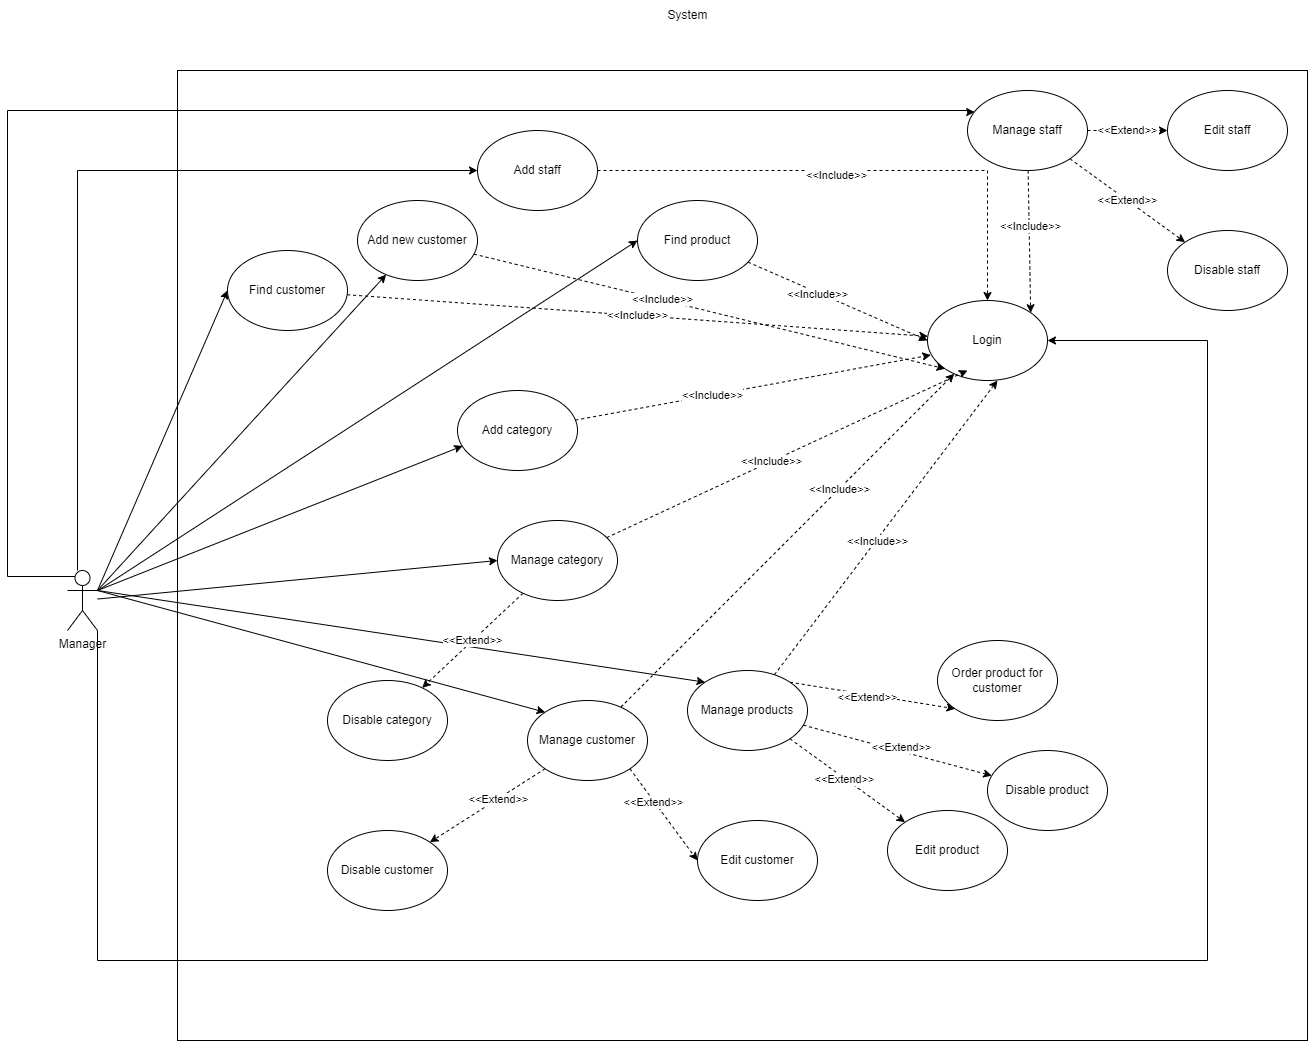

The diagram above was exported from draw.io. Its source (the exported page's mxGraphModel, read from the mxfile embedded in the PNG):
<mxGraphModel dx="653" dy="936" grid="1" gridSize="10" guides="1" tooltips="1" connect="1" arrows="1" fold="1" page="1" pageScale="1" pageWidth="827" pageHeight="1169" math="0" shadow="0">
  <root>
    <mxCell id="0" />
    <mxCell id="1" parent="0" />
    <mxCell id="mV4ZvRMFwqIA54JgpcX2-2" style="edgeStyle=orthogonalEdgeStyle;rounded=0;orthogonalLoop=1;jettySize=auto;html=1;entryX=0.5;entryY=1;entryDx=0;entryDy=0;" edge="1" parent="1">
      <mxGeometry relative="1" as="geometry">
        <mxPoint x="505" y="369.9999999999998" as="sourcePoint" />
        <Array as="points">
          <mxPoint x="505" y="660" />
          <mxPoint x="1360" y="660" />
        </Array>
      </mxGeometry>
    </mxCell>
    <mxCell id="mV4ZvRMFwqIA54JgpcX2-48" value="" style="rounded=0;whiteSpace=wrap;html=1;" vertex="1" parent="1">
      <mxGeometry x="1010" y="260" width="1130" height="970" as="geometry" />
    </mxCell>
    <mxCell id="mV4ZvRMFwqIA54JgpcX2-49" style="edgeStyle=orthogonalEdgeStyle;rounded=0;orthogonalLoop=1;jettySize=auto;html=1;entryX=0.5;entryY=1;entryDx=0;entryDy=0;" edge="1" parent="1">
      <mxGeometry relative="1" as="geometry">
        <mxPoint x="1065" y="769.9999999999998" as="sourcePoint" />
        <Array as="points">
          <mxPoint x="1065" y="1060" />
          <mxPoint x="1920" y="1060" />
        </Array>
      </mxGeometry>
    </mxCell>
    <mxCell id="mV4ZvRMFwqIA54JgpcX2-50" value="System" style="text;html=1;align=center;verticalAlign=middle;resizable=0;points=[];autosize=1;strokeColor=none;fillColor=none;" vertex="1" parent="1">
      <mxGeometry x="1490" y="190" width="60" height="30" as="geometry" />
    </mxCell>
    <mxCell id="mV4ZvRMFwqIA54JgpcX2-51" style="rounded=0;orthogonalLoop=1;jettySize=auto;html=1;entryX=0;entryY=0.5;entryDx=0;entryDy=0;" edge="1" parent="1" source="mV4ZvRMFwqIA54JgpcX2-58" target="mV4ZvRMFwqIA54JgpcX2-81">
      <mxGeometry relative="1" as="geometry" />
    </mxCell>
    <mxCell id="mV4ZvRMFwqIA54JgpcX2-52" style="rounded=0;orthogonalLoop=1;jettySize=auto;html=1;exitX=1;exitY=0.3333333333333333;exitDx=0;exitDy=0;exitPerimeter=0;entryX=0;entryY=0.5;entryDx=0;entryDy=0;" edge="1" parent="1" source="mV4ZvRMFwqIA54JgpcX2-58" target="mV4ZvRMFwqIA54JgpcX2-68">
      <mxGeometry relative="1" as="geometry" />
    </mxCell>
    <mxCell id="mV4ZvRMFwqIA54JgpcX2-53" style="rounded=0;orthogonalLoop=1;jettySize=auto;html=1;exitX=1;exitY=0.3333333333333333;exitDx=0;exitDy=0;exitPerimeter=0;entryX=0;entryY=0;entryDx=0;entryDy=0;" edge="1" parent="1" source="mV4ZvRMFwqIA54JgpcX2-58" target="mV4ZvRMFwqIA54JgpcX2-66">
      <mxGeometry relative="1" as="geometry" />
    </mxCell>
    <mxCell id="mV4ZvRMFwqIA54JgpcX2-54" style="rounded=0;orthogonalLoop=1;jettySize=auto;html=1;exitX=1;exitY=0.3333333333333333;exitDx=0;exitDy=0;exitPerimeter=0;entryX=0;entryY=0;entryDx=0;entryDy=0;" edge="1" parent="1" source="mV4ZvRMFwqIA54JgpcX2-58" target="mV4ZvRMFwqIA54JgpcX2-78">
      <mxGeometry relative="1" as="geometry" />
    </mxCell>
    <mxCell id="mV4ZvRMFwqIA54JgpcX2-55" style="rounded=0;orthogonalLoop=1;jettySize=auto;html=1;entryX=0;entryY=0.5;entryDx=0;entryDy=0;" edge="1" parent="1" source="mV4ZvRMFwqIA54JgpcX2-58" target="mV4ZvRMFwqIA54JgpcX2-92">
      <mxGeometry relative="1" as="geometry" />
    </mxCell>
    <mxCell id="mV4ZvRMFwqIA54JgpcX2-56" style="edgeStyle=orthogonalEdgeStyle;rounded=0;orthogonalLoop=1;jettySize=auto;html=1;entryX=0;entryY=0.5;entryDx=0;entryDy=0;" edge="1" parent="1" source="mV4ZvRMFwqIA54JgpcX2-58" target="mV4ZvRMFwqIA54JgpcX2-102">
      <mxGeometry relative="1" as="geometry">
        <Array as="points">
          <mxPoint x="910" y="360" />
        </Array>
      </mxGeometry>
    </mxCell>
    <mxCell id="mV4ZvRMFwqIA54JgpcX2-57" style="edgeStyle=orthogonalEdgeStyle;rounded=0;orthogonalLoop=1;jettySize=auto;html=1;exitX=0.25;exitY=0.1;exitDx=0;exitDy=0;exitPerimeter=0;entryX=0.06;entryY=0.27;entryDx=0;entryDy=0;entryPerimeter=0;" edge="1" parent="1" source="mV4ZvRMFwqIA54JgpcX2-58" target="mV4ZvRMFwqIA54JgpcX2-107">
      <mxGeometry relative="1" as="geometry">
        <Array as="points">
          <mxPoint x="840" y="766" />
          <mxPoint x="840" y="300" />
          <mxPoint x="1800" y="300" />
          <mxPoint x="1800" y="302" />
        </Array>
      </mxGeometry>
    </mxCell>
    <mxCell id="mV4ZvRMFwqIA54JgpcX2-58" value="Manager" style="shape=umlActor;verticalLabelPosition=bottom;verticalAlign=top;html=1;outlineConnect=0;" vertex="1" parent="1">
      <mxGeometry x="900" y="760" width="30" height="60" as="geometry" />
    </mxCell>
    <mxCell id="mV4ZvRMFwqIA54JgpcX2-59" value="Login" style="ellipse;whiteSpace=wrap;html=1;" vertex="1" parent="1">
      <mxGeometry x="1760" y="490" width="120" height="80" as="geometry" />
    </mxCell>
    <mxCell id="mV4ZvRMFwqIA54JgpcX2-60" style="rounded=0;orthogonalLoop=1;jettySize=auto;html=1;exitX=0;exitY=1;exitDx=0;exitDy=0;entryX=1;entryY=0;entryDx=0;entryDy=0;dashed=1;" edge="1" parent="1" source="mV4ZvRMFwqIA54JgpcX2-66" target="mV4ZvRMFwqIA54JgpcX2-82">
      <mxGeometry relative="1" as="geometry" />
    </mxCell>
    <mxCell id="mV4ZvRMFwqIA54JgpcX2-61" value="&amp;lt;&amp;lt;Extend&amp;gt;&amp;gt;" style="edgeLabel;html=1;align=center;verticalAlign=middle;resizable=0;points=[];" vertex="1" connectable="0" parent="mV4ZvRMFwqIA54JgpcX2-60">
      <mxGeometry x="-0.1824" relative="1" as="geometry">
        <mxPoint as="offset" />
      </mxGeometry>
    </mxCell>
    <mxCell id="mV4ZvRMFwqIA54JgpcX2-62" style="rounded=0;orthogonalLoop=1;jettySize=auto;html=1;exitX=1;exitY=1;exitDx=0;exitDy=0;entryX=0;entryY=0.5;entryDx=0;entryDy=0;dashed=1;" edge="1" parent="1" source="mV4ZvRMFwqIA54JgpcX2-66" target="mV4ZvRMFwqIA54JgpcX2-83">
      <mxGeometry relative="1" as="geometry" />
    </mxCell>
    <mxCell id="mV4ZvRMFwqIA54JgpcX2-63" value="&amp;lt;&amp;lt;Extend&amp;gt;&amp;gt;" style="edgeLabel;html=1;align=center;verticalAlign=middle;resizable=0;points=[];" vertex="1" connectable="0" parent="mV4ZvRMFwqIA54JgpcX2-62">
      <mxGeometry x="-0.306" y="-1" relative="1" as="geometry">
        <mxPoint as="offset" />
      </mxGeometry>
    </mxCell>
    <mxCell id="mV4ZvRMFwqIA54JgpcX2-64" style="rounded=0;orthogonalLoop=1;jettySize=auto;html=1;dashed=1;" edge="1" parent="1" source="mV4ZvRMFwqIA54JgpcX2-66" target="mV4ZvRMFwqIA54JgpcX2-59">
      <mxGeometry relative="1" as="geometry" />
    </mxCell>
    <mxCell id="mV4ZvRMFwqIA54JgpcX2-65" value="&amp;lt;&amp;lt;Include&amp;gt;&amp;gt;" style="edgeLabel;html=1;align=center;verticalAlign=middle;resizable=0;points=[];" vertex="1" connectable="0" parent="mV4ZvRMFwqIA54JgpcX2-64">
      <mxGeometry x="0.31" relative="1" as="geometry">
        <mxPoint as="offset" />
      </mxGeometry>
    </mxCell>
    <mxCell id="mV4ZvRMFwqIA54JgpcX2-66" value="Manage customer" style="ellipse;whiteSpace=wrap;html=1;" vertex="1" parent="1">
      <mxGeometry x="1360" y="890" width="120" height="80" as="geometry" />
    </mxCell>
    <mxCell id="mV4ZvRMFwqIA54JgpcX2-67" value="&amp;lt;&amp;lt;Include&amp;gt;&amp;gt;" style="rounded=0;orthogonalLoop=1;jettySize=auto;html=1;dashed=1;" edge="1" parent="1" source="mV4ZvRMFwqIA54JgpcX2-68" target="mV4ZvRMFwqIA54JgpcX2-59">
      <mxGeometry relative="1" as="geometry" />
    </mxCell>
    <mxCell id="mV4ZvRMFwqIA54JgpcX2-68" value="Find customer" style="ellipse;whiteSpace=wrap;html=1;" vertex="1" parent="1">
      <mxGeometry x="1060" y="440" width="120" height="80" as="geometry" />
    </mxCell>
    <mxCell id="mV4ZvRMFwqIA54JgpcX2-69" style="rounded=0;orthogonalLoop=1;jettySize=auto;html=1;entryX=0;entryY=1;entryDx=0;entryDy=0;dashed=1;" edge="1" parent="1" source="mV4ZvRMFwqIA54JgpcX2-71" target="mV4ZvRMFwqIA54JgpcX2-59">
      <mxGeometry relative="1" as="geometry" />
    </mxCell>
    <mxCell id="mV4ZvRMFwqIA54JgpcX2-70" value="&amp;lt;&amp;lt;Include&amp;gt;&amp;gt;" style="edgeLabel;html=1;align=center;verticalAlign=middle;resizable=0;points=[];" vertex="1" connectable="0" parent="mV4ZvRMFwqIA54JgpcX2-69">
      <mxGeometry x="-0.2069" y="1" relative="1" as="geometry">
        <mxPoint as="offset" />
      </mxGeometry>
    </mxCell>
    <mxCell id="mV4ZvRMFwqIA54JgpcX2-71" value="Add new customer" style="ellipse;whiteSpace=wrap;html=1;" vertex="1" parent="1">
      <mxGeometry x="1190" y="390" width="120" height="80" as="geometry" />
    </mxCell>
    <mxCell id="mV4ZvRMFwqIA54JgpcX2-72" style="rounded=0;orthogonalLoop=1;jettySize=auto;html=1;exitX=1;exitY=0;exitDx=0;exitDy=0;entryX=0;entryY=1;entryDx=0;entryDy=0;dashed=1;" edge="1" parent="1" source="mV4ZvRMFwqIA54JgpcX2-78" target="mV4ZvRMFwqIA54JgpcX2-84">
      <mxGeometry relative="1" as="geometry" />
    </mxCell>
    <mxCell id="mV4ZvRMFwqIA54JgpcX2-73" value="&amp;lt;&amp;lt;Extend&amp;gt;&amp;gt;" style="edgeLabel;html=1;align=center;verticalAlign=middle;resizable=0;points=[];" vertex="1" connectable="0" parent="mV4ZvRMFwqIA54JgpcX2-72">
      <mxGeometry x="-0.063" y="-2" relative="1" as="geometry">
        <mxPoint as="offset" />
      </mxGeometry>
    </mxCell>
    <mxCell id="mV4ZvRMFwqIA54JgpcX2-74" style="rounded=0;orthogonalLoop=1;jettySize=auto;html=1;dashed=1;" edge="1" parent="1" source="mV4ZvRMFwqIA54JgpcX2-78" target="mV4ZvRMFwqIA54JgpcX2-85">
      <mxGeometry relative="1" as="geometry" />
    </mxCell>
    <mxCell id="mV4ZvRMFwqIA54JgpcX2-75" value="&amp;lt;&amp;lt;Extend&amp;gt;&amp;gt;" style="edgeLabel;html=1;align=center;verticalAlign=middle;resizable=0;points=[];" vertex="1" connectable="0" parent="mV4ZvRMFwqIA54JgpcX2-74">
      <mxGeometry x="0.032" y="4" relative="1" as="geometry">
        <mxPoint as="offset" />
      </mxGeometry>
    </mxCell>
    <mxCell id="mV4ZvRMFwqIA54JgpcX2-76" style="rounded=0;orthogonalLoop=1;jettySize=auto;html=1;exitX=1;exitY=1;exitDx=0;exitDy=0;entryX=0;entryY=0;entryDx=0;entryDy=0;dashed=1;" edge="1" parent="1" source="mV4ZvRMFwqIA54JgpcX2-78" target="mV4ZvRMFwqIA54JgpcX2-86">
      <mxGeometry relative="1" as="geometry" />
    </mxCell>
    <mxCell id="mV4ZvRMFwqIA54JgpcX2-77" value="&amp;lt;&amp;lt;Extend&amp;gt;&amp;gt;" style="edgeLabel;html=1;align=center;verticalAlign=middle;resizable=0;points=[];" vertex="1" connectable="0" parent="mV4ZvRMFwqIA54JgpcX2-76">
      <mxGeometry x="-0.0634" y="-1" relative="1" as="geometry">
        <mxPoint as="offset" />
      </mxGeometry>
    </mxCell>
    <mxCell id="mV4ZvRMFwqIA54JgpcX2-78" value="Manage products" style="ellipse;whiteSpace=wrap;html=1;" vertex="1" parent="1">
      <mxGeometry x="1520" y="860" width="120" height="80" as="geometry" />
    </mxCell>
    <mxCell id="mV4ZvRMFwqIA54JgpcX2-79" style="rounded=0;orthogonalLoop=1;jettySize=auto;html=1;entryX=0;entryY=0.5;entryDx=0;entryDy=0;dashed=1;" edge="1" parent="1" source="mV4ZvRMFwqIA54JgpcX2-81" target="mV4ZvRMFwqIA54JgpcX2-59">
      <mxGeometry relative="1" as="geometry" />
    </mxCell>
    <mxCell id="mV4ZvRMFwqIA54JgpcX2-80" value="&amp;lt;&amp;lt;Include&amp;gt;&amp;gt;" style="edgeLabel;html=1;align=center;verticalAlign=middle;resizable=0;points=[];" vertex="1" connectable="0" parent="mV4ZvRMFwqIA54JgpcX2-79">
      <mxGeometry x="-0.2279" y="-2" relative="1" as="geometry">
        <mxPoint as="offset" />
      </mxGeometry>
    </mxCell>
    <mxCell id="mV4ZvRMFwqIA54JgpcX2-81" value="Find product" style="ellipse;whiteSpace=wrap;html=1;" vertex="1" parent="1">
      <mxGeometry x="1470" y="390" width="120" height="80" as="geometry" />
    </mxCell>
    <mxCell id="mV4ZvRMFwqIA54JgpcX2-82" value="Disable customer" style="ellipse;whiteSpace=wrap;html=1;" vertex="1" parent="1">
      <mxGeometry x="1160" y="1020" width="120" height="80" as="geometry" />
    </mxCell>
    <mxCell id="mV4ZvRMFwqIA54JgpcX2-83" value="Edit customer" style="ellipse;whiteSpace=wrap;html=1;" vertex="1" parent="1">
      <mxGeometry x="1530" y="1010" width="120" height="80" as="geometry" />
    </mxCell>
    <mxCell id="mV4ZvRMFwqIA54JgpcX2-84" value="Order product for customer" style="ellipse;whiteSpace=wrap;html=1;" vertex="1" parent="1">
      <mxGeometry x="1770" y="830" width="120" height="80" as="geometry" />
    </mxCell>
    <mxCell id="mV4ZvRMFwqIA54JgpcX2-85" value="Disable product" style="ellipse;whiteSpace=wrap;html=1;" vertex="1" parent="1">
      <mxGeometry x="1820" y="940" width="120" height="80" as="geometry" />
    </mxCell>
    <mxCell id="mV4ZvRMFwqIA54JgpcX2-86" value="Edit product" style="ellipse;whiteSpace=wrap;html=1;" vertex="1" parent="1">
      <mxGeometry x="1720" y="1000" width="120" height="80" as="geometry" />
    </mxCell>
    <mxCell id="mV4ZvRMFwqIA54JgpcX2-87" value="" style="rounded=0;orthogonalLoop=1;jettySize=auto;html=1;exitX=1;exitY=0.3333333333333333;exitDx=0;exitDy=0;exitPerimeter=0;" edge="1" parent="1" source="mV4ZvRMFwqIA54JgpcX2-58" target="mV4ZvRMFwqIA54JgpcX2-71">
      <mxGeometry relative="1" as="geometry">
        <mxPoint x="1030" y="680" as="sourcePoint" />
        <mxPoint x="1220" y="672" as="targetPoint" />
      </mxGeometry>
    </mxCell>
    <mxCell id="mV4ZvRMFwqIA54JgpcX2-88" style="rounded=0;orthogonalLoop=1;jettySize=auto;html=1;entryX=0.583;entryY=1;entryDx=0;entryDy=0;entryPerimeter=0;dashed=1;" edge="1" parent="1" source="mV4ZvRMFwqIA54JgpcX2-78" target="mV4ZvRMFwqIA54JgpcX2-59">
      <mxGeometry relative="1" as="geometry" />
    </mxCell>
    <mxCell id="mV4ZvRMFwqIA54JgpcX2-89" value="&amp;lt;&amp;lt;Include&amp;gt;&amp;gt;" style="edgeLabel;html=1;align=center;verticalAlign=middle;resizable=0;points=[];" vertex="1" connectable="0" parent="mV4ZvRMFwqIA54JgpcX2-88">
      <mxGeometry x="-0.084" y="-1" relative="1" as="geometry">
        <mxPoint as="offset" />
      </mxGeometry>
    </mxCell>
    <mxCell id="mV4ZvRMFwqIA54JgpcX2-90" style="edgeStyle=orthogonalEdgeStyle;rounded=0;orthogonalLoop=1;jettySize=auto;html=1;entryX=1;entryY=0.5;entryDx=0;entryDy=0;" edge="1" parent="1" source="mV4ZvRMFwqIA54JgpcX2-58" target="mV4ZvRMFwqIA54JgpcX2-59">
      <mxGeometry relative="1" as="geometry">
        <Array as="points">
          <mxPoint x="930" y="1150" />
          <mxPoint x="2040" y="1150" />
          <mxPoint x="2040" y="530" />
        </Array>
      </mxGeometry>
    </mxCell>
    <mxCell id="mV4ZvRMFwqIA54JgpcX2-91" value="&amp;lt;&amp;lt;Extend&amp;gt;&amp;gt;" style="rounded=0;orthogonalLoop=1;jettySize=auto;html=1;dashed=1;" edge="1" parent="1" source="mV4ZvRMFwqIA54JgpcX2-92" target="mV4ZvRMFwqIA54JgpcX2-93">
      <mxGeometry relative="1" as="geometry" />
    </mxCell>
    <mxCell id="mV4ZvRMFwqIA54JgpcX2-92" value="Manage category" style="ellipse;whiteSpace=wrap;html=1;" vertex="1" parent="1">
      <mxGeometry x="1330" y="710" width="120" height="80" as="geometry" />
    </mxCell>
    <mxCell id="mV4ZvRMFwqIA54JgpcX2-93" value="Disable category" style="ellipse;whiteSpace=wrap;html=1;" vertex="1" parent="1">
      <mxGeometry x="1160" y="870" width="120" height="80" as="geometry" />
    </mxCell>
    <mxCell id="mV4ZvRMFwqIA54JgpcX2-94" value="Add category" style="ellipse;whiteSpace=wrap;html=1;" vertex="1" parent="1">
      <mxGeometry x="1290" y="580" width="120" height="80" as="geometry" />
    </mxCell>
    <mxCell id="mV4ZvRMFwqIA54JgpcX2-95" style="rounded=0;orthogonalLoop=1;jettySize=auto;html=1;exitX=1;exitY=0.3333333333333333;exitDx=0;exitDy=0;exitPerimeter=0;entryX=0.043;entryY=0.693;entryDx=0;entryDy=0;entryPerimeter=0;" edge="1" parent="1" source="mV4ZvRMFwqIA54JgpcX2-58" target="mV4ZvRMFwqIA54JgpcX2-94">
      <mxGeometry relative="1" as="geometry" />
    </mxCell>
    <mxCell id="mV4ZvRMFwqIA54JgpcX2-96" style="rounded=0;orthogonalLoop=1;jettySize=auto;html=1;entryX=0.028;entryY=0.681;entryDx=0;entryDy=0;entryPerimeter=0;dashed=1;" edge="1" parent="1" source="mV4ZvRMFwqIA54JgpcX2-94" target="mV4ZvRMFwqIA54JgpcX2-59">
      <mxGeometry relative="1" as="geometry" />
    </mxCell>
    <mxCell id="mV4ZvRMFwqIA54JgpcX2-97" value="&amp;lt;&amp;lt;Include&amp;gt;&amp;gt;" style="edgeLabel;html=1;align=center;verticalAlign=middle;resizable=0;points=[];" vertex="1" connectable="0" parent="mV4ZvRMFwqIA54JgpcX2-96">
      <mxGeometry x="-0.2357" relative="1" as="geometry">
        <mxPoint as="offset" />
      </mxGeometry>
    </mxCell>
    <mxCell id="mV4ZvRMFwqIA54JgpcX2-98" style="rounded=0;orthogonalLoop=1;jettySize=auto;html=1;entryX=0.333;entryY=0.875;entryDx=0;entryDy=0;entryPerimeter=0;dashed=1;" edge="1" parent="1" source="mV4ZvRMFwqIA54JgpcX2-92" target="mV4ZvRMFwqIA54JgpcX2-59">
      <mxGeometry relative="1" as="geometry" />
    </mxCell>
    <mxCell id="mV4ZvRMFwqIA54JgpcX2-99" value="&amp;lt;&amp;lt;Include&amp;gt;&amp;gt;" style="edgeLabel;html=1;align=center;verticalAlign=middle;resizable=0;points=[];" vertex="1" connectable="0" parent="mV4ZvRMFwqIA54JgpcX2-98">
      <mxGeometry x="-0.0892" y="1" relative="1" as="geometry">
        <mxPoint as="offset" />
      </mxGeometry>
    </mxCell>
    <mxCell id="mV4ZvRMFwqIA54JgpcX2-100" style="edgeStyle=orthogonalEdgeStyle;rounded=0;orthogonalLoop=1;jettySize=auto;html=1;entryX=0.5;entryY=0;entryDx=0;entryDy=0;dashed=1;" edge="1" parent="1" source="mV4ZvRMFwqIA54JgpcX2-102" target="mV4ZvRMFwqIA54JgpcX2-59">
      <mxGeometry relative="1" as="geometry" />
    </mxCell>
    <mxCell id="mV4ZvRMFwqIA54JgpcX2-101" value="&amp;lt;&amp;lt;Include&amp;gt;&amp;gt;" style="edgeLabel;html=1;align=center;verticalAlign=middle;resizable=0;points=[];" vertex="1" connectable="0" parent="mV4ZvRMFwqIA54JgpcX2-100">
      <mxGeometry x="-0.0808" y="-4" relative="1" as="geometry">
        <mxPoint as="offset" />
      </mxGeometry>
    </mxCell>
    <mxCell id="mV4ZvRMFwqIA54JgpcX2-102" value="Add staff" style="ellipse;whiteSpace=wrap;html=1;" vertex="1" parent="1">
      <mxGeometry x="1310" y="320" width="120" height="80" as="geometry" />
    </mxCell>
    <mxCell id="mV4ZvRMFwqIA54JgpcX2-103" value="&amp;lt;&amp;lt;Extend&amp;gt;&amp;gt;" style="edgeStyle=orthogonalEdgeStyle;rounded=0;orthogonalLoop=1;jettySize=auto;html=1;entryX=0;entryY=0.5;entryDx=0;entryDy=0;dashed=1;" edge="1" parent="1" source="mV4ZvRMFwqIA54JgpcX2-107" target="mV4ZvRMFwqIA54JgpcX2-108">
      <mxGeometry relative="1" as="geometry" />
    </mxCell>
    <mxCell id="mV4ZvRMFwqIA54JgpcX2-104" value="&amp;lt;&amp;lt;Extend&amp;gt;&amp;gt;" style="rounded=0;orthogonalLoop=1;jettySize=auto;html=1;exitX=1;exitY=1;exitDx=0;exitDy=0;entryX=0;entryY=0;entryDx=0;entryDy=0;dashed=1;" edge="1" parent="1" source="mV4ZvRMFwqIA54JgpcX2-107" target="mV4ZvRMFwqIA54JgpcX2-109">
      <mxGeometry relative="1" as="geometry" />
    </mxCell>
    <mxCell id="mV4ZvRMFwqIA54JgpcX2-105" style="rounded=0;orthogonalLoop=1;jettySize=auto;html=1;entryX=1;entryY=0;entryDx=0;entryDy=0;dashed=1;" edge="1" parent="1" source="mV4ZvRMFwqIA54JgpcX2-107" target="mV4ZvRMFwqIA54JgpcX2-59">
      <mxGeometry relative="1" as="geometry" />
    </mxCell>
    <mxCell id="mV4ZvRMFwqIA54JgpcX2-106" value="&amp;lt;&amp;lt;Include&amp;gt;&amp;gt;" style="edgeLabel;html=1;align=center;verticalAlign=middle;resizable=0;points=[];" vertex="1" connectable="0" parent="mV4ZvRMFwqIA54JgpcX2-105">
      <mxGeometry x="-0.2155" y="1" relative="1" as="geometry">
        <mxPoint as="offset" />
      </mxGeometry>
    </mxCell>
    <mxCell id="mV4ZvRMFwqIA54JgpcX2-107" value="Manage staff" style="ellipse;whiteSpace=wrap;html=1;" vertex="1" parent="1">
      <mxGeometry x="1800" y="280" width="120" height="80" as="geometry" />
    </mxCell>
    <mxCell id="mV4ZvRMFwqIA54JgpcX2-108" value="Edit staff" style="ellipse;whiteSpace=wrap;html=1;" vertex="1" parent="1">
      <mxGeometry x="2000" y="280" width="120" height="80" as="geometry" />
    </mxCell>
    <mxCell id="mV4ZvRMFwqIA54JgpcX2-109" value="Disable staff" style="ellipse;whiteSpace=wrap;html=1;" vertex="1" parent="1">
      <mxGeometry x="2000" y="420" width="120" height="80" as="geometry" />
    </mxCell>
  </root>
</mxGraphModel>